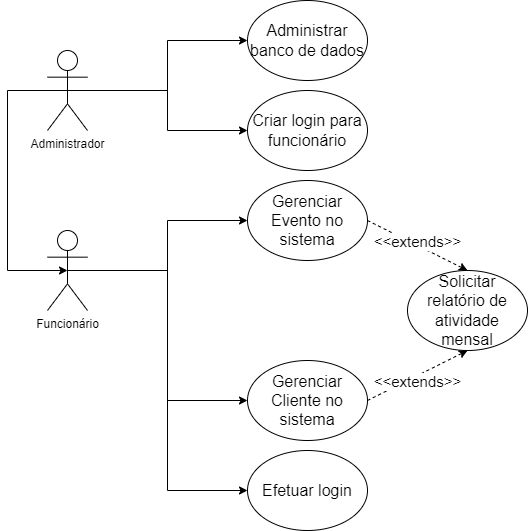

The diagram above was exported from draw.io. Its source (the exported page's mxGraphModel, read from the mxfile embedded in the PNG):
<mxGraphModel dx="1381" dy="764" grid="1" gridSize="10" guides="1" tooltips="1" connect="1" arrows="1" fold="1" page="1" pageScale="1" pageWidth="827" pageHeight="1169" math="0" shadow="0">
  <root>
    <mxCell id="0" />
    <mxCell id="1" parent="0" />
    <mxCell id="2" style="edgeStyle=orthogonalEdgeStyle;rounded=0;orthogonalLoop=1;jettySize=auto;html=1;exitX=0.5;exitY=0.5;exitDx=0;exitDy=0;exitPerimeter=0;entryX=0;entryY=0.5;entryDx=0;entryDy=0;fontSize=15;endArrow=classic;endFill=1;" edge="1" source="5" target="12" parent="1">
      <mxGeometry relative="1" as="geometry" />
    </mxCell>
    <mxCell id="3" style="edgeStyle=orthogonalEdgeStyle;rounded=0;orthogonalLoop=1;jettySize=auto;html=1;exitX=0.5;exitY=0.5;exitDx=0;exitDy=0;exitPerimeter=0;entryX=0;entryY=0.5;entryDx=0;entryDy=0;fontSize=15;endArrow=classic;endFill=1;" edge="1" source="5" target="13" parent="1">
      <mxGeometry relative="1" as="geometry" />
    </mxCell>
    <mxCell id="4" style="edgeStyle=orthogonalEdgeStyle;rounded=0;orthogonalLoop=1;jettySize=auto;html=1;exitX=0.5;exitY=0.5;exitDx=0;exitDy=0;exitPerimeter=0;entryX=0;entryY=0.5;entryDx=0;entryDy=0;fontSize=15;endArrow=classic;endFill=1;" edge="1" source="5" target="6" parent="1">
      <mxGeometry relative="1" as="geometry" />
    </mxCell>
    <mxCell id="5" value="Funcionário" style="shape=umlActor;verticalLabelPosition=bottom;verticalAlign=top;html=1;outlineConnect=0;" vertex="1" parent="1">
      <mxGeometry x="200" y="350" width="40" height="80" as="geometry" />
    </mxCell>
    <mxCell id="6" value="&lt;font style=&quot;font-size: 16px&quot;&gt;Efetuar login&lt;/font&gt;" style="ellipse;whiteSpace=wrap;html=1;" vertex="1" parent="1">
      <mxGeometry x="400" y="570" width="120" height="80" as="geometry" />
    </mxCell>
    <mxCell id="7" style="edgeStyle=orthogonalEdgeStyle;rounded=0;orthogonalLoop=1;jettySize=auto;html=1;exitX=0.5;exitY=0.5;exitDx=0;exitDy=0;exitPerimeter=0;entryX=0;entryY=0.5;entryDx=0;entryDy=0;fontSize=15;endArrow=classic;endFill=1;" edge="1" source="10" target="15" parent="1">
      <mxGeometry relative="1" as="geometry" />
    </mxCell>
    <mxCell id="8" style="edgeStyle=orthogonalEdgeStyle;rounded=0;orthogonalLoop=1;jettySize=auto;html=1;exitX=0.5;exitY=0.5;exitDx=0;exitDy=0;exitPerimeter=0;entryX=0;entryY=0.5;entryDx=0;entryDy=0;fontSize=15;endArrow=classic;endFill=1;" edge="1" source="10" target="11" parent="1">
      <mxGeometry relative="1" as="geometry" />
    </mxCell>
    <mxCell id="9" style="edgeStyle=orthogonalEdgeStyle;rounded=0;orthogonalLoop=1;jettySize=auto;html=1;exitX=0.5;exitY=0.5;exitDx=0;exitDy=0;exitPerimeter=0;entryX=0.5;entryY=0.5;entryDx=0;entryDy=0;entryPerimeter=0;fontSize=15;endArrow=classic;endFill=1;" edge="1" source="10" target="5" parent="1">
      <mxGeometry relative="1" as="geometry">
        <Array as="points">
          <mxPoint x="160" y="210" />
          <mxPoint x="160" y="390" />
        </Array>
      </mxGeometry>
    </mxCell>
    <mxCell id="10" value="Administrador" style="shape=umlActor;verticalLabelPosition=bottom;verticalAlign=top;html=1;outlineConnect=0;" vertex="1" parent="1">
      <mxGeometry x="200" y="170" width="40" height="80" as="geometry" />
    </mxCell>
    <mxCell id="11" value="&lt;font style=&quot;font-size: 16px&quot;&gt;Criar login para funcionário&lt;/font&gt;" style="ellipse;whiteSpace=wrap;html=1;" vertex="1" parent="1">
      <mxGeometry x="400" y="210" width="120" height="80" as="geometry" />
    </mxCell>
    <mxCell id="12" value="&lt;font style=&quot;font-size: 16px&quot;&gt;Gerenciar Evento no sistema&lt;/font&gt;" style="ellipse;whiteSpace=wrap;html=1;" vertex="1" parent="1">
      <mxGeometry x="400" y="300" width="120" height="80" as="geometry" />
    </mxCell>
    <mxCell id="13" value="&lt;font style=&quot;font-size: 16px&quot;&gt;Gerenciar Cliente no sistema&lt;/font&gt;" style="ellipse;whiteSpace=wrap;html=1;" vertex="1" parent="1">
      <mxGeometry x="400" y="480" width="120" height="80" as="geometry" />
    </mxCell>
    <mxCell id="14" value="&lt;font style=&quot;font-size: 16px&quot;&gt;Solicitar relatório de atividade mensal&lt;/font&gt;" style="ellipse;whiteSpace=wrap;html=1;" vertex="1" parent="1">
      <mxGeometry x="560" y="390" width="120" height="80" as="geometry" />
    </mxCell>
    <mxCell id="15" value="&lt;font style=&quot;font-size: 16px&quot;&gt;Administrar banco de dados&lt;/font&gt;" style="ellipse;whiteSpace=wrap;html=1;" vertex="1" parent="1">
      <mxGeometry x="400" y="120" width="120" height="80" as="geometry" />
    </mxCell>
    <mxCell id="16" value="" style="endArrow=classic;dashed=1;html=1;rounded=0;fontSize=16;endFill=1;exitX=1;exitY=0.5;exitDx=0;exitDy=0;entryX=0.5;entryY=0;entryDx=0;entryDy=0;" edge="1" source="12" target="14" parent="1">
      <mxGeometry width="50" height="50" relative="1" as="geometry">
        <mxPoint x="360" y="360" as="sourcePoint" />
        <mxPoint x="650" y="290" as="targetPoint" />
      </mxGeometry>
    </mxCell>
    <mxCell id="17" value="&lt;font style=&quot;font-size: 15px;&quot;&gt;&amp;lt;&amp;lt;extends&amp;gt;&amp;gt;&lt;/font&gt;" style="edgeLabel;html=1;align=center;verticalAlign=middle;resizable=0;points=[];fontSize=15;" vertex="1" connectable="0" parent="16">
      <mxGeometry x="-0.264" y="-2" relative="1" as="geometry">
        <mxPoint x="14" as="offset" />
      </mxGeometry>
    </mxCell>
    <mxCell id="18" value="" style="endArrow=classic;dashed=1;html=1;rounded=0;fontSize=16;endFill=1;exitX=1;exitY=0.5;exitDx=0;exitDy=0;entryX=0.5;entryY=1;entryDx=0;entryDy=0;" edge="1" source="13" target="14" parent="1">
      <mxGeometry width="50" height="50" relative="1" as="geometry">
        <mxPoint x="530" y="350" as="sourcePoint" />
        <mxPoint x="630" y="400" as="targetPoint" />
      </mxGeometry>
    </mxCell>
    <mxCell id="19" value="&lt;font style=&quot;font-size: 15px;&quot;&gt;&amp;lt;&amp;lt;extends&amp;gt;&amp;gt;&lt;/font&gt;" style="edgeLabel;html=1;align=center;verticalAlign=middle;resizable=0;points=[];fontSize=15;" vertex="1" connectable="0" parent="1">
      <mxGeometry x="569.9970876399966" y="500.0046117974979" as="geometry" />
    </mxCell>
  </root>
</mxGraphModel>